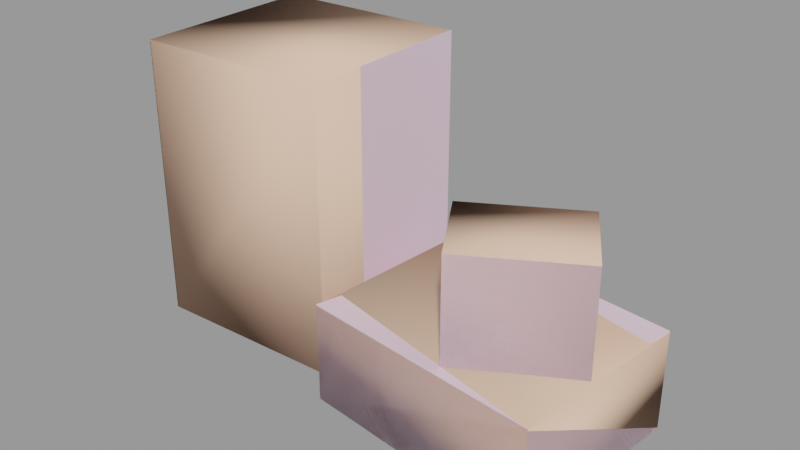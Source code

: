 # Source: box_cluster02.blend  (saved by Blender 2.92.15; exported with 4.5.12 LTS)
import bpy
from mathutils import Matrix  # noqa: F401  (used for matrix-valued properties, if any)

bpy.ops.wm.read_factory_settings(use_empty=True)
scene = bpy.context.scene
scene.name = 'box_cluster02.qc'

# ---- collections
col_box_cluster02 = bpy.data.collections.new('box_cluster02'); scene.collection.children.link(col_box_cluster02)

# ---- materials (node trees are filled in below, after node groups)
mat_shelf_props01 = bpy.data.materials.new('shelf_props01')
mat_shelf_props01.use_transparent_shadow = False
mat_shelf_props01.diffuse_color = (0.8993, 0.6623, 0.7955, 1.0)
mat_phy = bpy.data.materials.new('  phy')
mat_phy.use_transparent_shadow = False
mat_phy.diffuse_color = (0.9393, 0.6014, 0.4314, 1.0)

# ---- material node trees

# ---- meshes
me_box_cluster02_reference = bpy.data.meshes.new('box_cluster02_reference')
me_box_cluster02_reference.from_pydata([(20.96, 3.564, 19.91), (10.72, -2.402, 20.06), (20.96, 3.564, 20.06), (10.72, -2.402, 19.91), (26.26, -3.066, 9.26), (1.6, -9.451, 9.797), (25.44, -12.35, 9.797), (2.421, -0.1629, 9.26), (27.09, 6.222, 9.797), (3.243, 9.125, 9.797), (3.357, -0.2769, 9.376), (3.243, 9.125, 9.941), (3.357, -0.2769, 9.52), (1.6, -9.451, 9.941), (27.09, 6.222, 4e-06), (1.6, -9.451, -4e-06), (3.243, 9.125, 4e-06), (25.44, -12.35, -4e-06), (27.09, 6.222, 9.941), (25.44, -12.35, 9.941), (-21.21, 12.0, 28.28), (-20.69, -7.207, 28.51), (-21.21, 12.0, 28.51), (-20.69, -7.207, 28.28), (-0.7224, -6.415, 5e-06), (-21.21, 12.0, -5e-06), (-1.242, 12.8, 6e-06), (-20.69, -7.207, -6e-06), (-1.242, 12.8, 28.28), (-0.7224, -6.415, 28.51), (-0.7224, -6.415, 28.28), (-1.242, 12.8, 28.51), (15.57, -10.1, 9.833), (20.96, 3.564, 9.833), (25.8, -4.129, 9.833), (10.72, -2.402, 9.833), (25.8, -4.129, 19.91), (15.57, -10.1, 20.06), (15.57, -10.1, 19.91), (25.8, -4.129, 20.06), (23.38, -0.2828, 19.36), (13.15, -6.249, 19.36), (25.44, -2.966, 9.376), (22.98, -0.5168, 19.48), (13.5, -6.043, 19.48), (-10.71, -6.811, 27.42), (13.5, -6.043, 19.63), (22.98, -0.5168, 19.63), (-11.23, 12.4, 27.42), (-10.72, -6.149, 27.61), (-10.72, -6.149, 27.84), (-11.2, 11.65, 27.61), (-11.2, 11.65, 27.84), (25.44, -2.966, 9.52)], [], [(0, 1, 2), (0, 3, 1), (4, 5, 6), (4, 7, 5), (8, 7, 4), (8, 9, 7), (10, 11, 9), (10, 12, 11), (10, 13, 12), (10, 5, 13), (14, 15, 16), (14, 17, 15), (9, 18, 8), (9, 11, 18), (17, 5, 15), (17, 6, 5), (9, 14, 16), (9, 8, 14), (5, 19, 13), (5, 6, 19), (20, 21, 22), (20, 23, 21), (24, 25, 26), (24, 27, 25), (28, 29, 30), (28, 31, 29), (27, 20, 25), (27, 23, 20), (28, 24, 26), (28, 30, 24), (32, 33, 34), (32, 35, 33), (36, 37, 38), (36, 39, 37), (35, 0, 33), (35, 3, 0), (36, 32, 34), (36, 38, 32), (16, 7, 9), (16, 5, 7), (16, 15, 5), (14, 6, 17), (14, 4, 6), (14, 8, 4), (34, 40, 36), (34, 0, 40), (34, 33, 0), (32, 3, 35), (32, 41, 3), (32, 38, 41), (10, 9, 8), (10, 8, 42), (6, 10, 42), (6, 5, 10), (43, 36, 38), (43, 38, 44), (3, 43, 44), (3, 0, 43), (45, 24, 30), (45, 27, 24), (45, 23, 27), (44, 1, 3), (44, 46, 1), (38, 46, 44), (38, 37, 46), (41, 0, 3), (41, 40, 0), (38, 40, 41), (38, 36, 40), (47, 37, 39), (47, 46, 37), (47, 1, 46), (47, 2, 1), (25, 28, 26), (25, 48, 28), (25, 20, 48), (49, 21, 23), (49, 50, 21), (30, 50, 49), (30, 29, 50), (23, 20, 51), (23, 51, 49), (51, 30, 49), (51, 28, 30), (43, 39, 36), (43, 47, 39), (43, 2, 47), (43, 0, 2), (52, 29, 31), (52, 50, 29), (52, 21, 50), (52, 22, 21), (12, 18, 11), (12, 53, 18), (12, 19, 53), (12, 13, 19), (45, 20, 23), (45, 48, 20), (30, 48, 45), (30, 28, 48), (42, 19, 6), (42, 53, 19), (8, 53, 42), (8, 18, 53), (51, 31, 28), (51, 52, 31), (51, 22, 52), (51, 20, 22)])
me_box_cluster02_reference.polygons.foreach_set('use_smooth', [True] * 108)
_k = set([(0, 2), (0, 3), (0, 33), (0, 40), (0, 43), (1, 2), (1, 3), (1, 46), (2, 47), (3, 35), (3, 41), (3, 44), (4, 6), (4, 8), (5, 6), (5, 7), (5, 10), (5, 13), (5, 15), (6, 17), (6, 19), (6, 42), (7, 9), (8, 9), (8, 14), (8, 18), (8, 42), (9, 10), (9, 11), (9, 16), (11, 12), (11, 18), (12, 13), (13, 19), (14, 16), (14, 17), (15, 16), (15, 17), (18, 53), (19, 53), (20, 22), (20, 23), (20, 25), (20, 48), (20, 51), (21, 22), (21, 23), (21, 50), (22, 52), (23, 27), (23, 45), (23, 49), (24, 26), (24, 27), (24, 30), (25, 26), (25, 27), (26, 28), (28, 30), (28, 31), (28, 48), (28, 51), (29, 30), (29, 31), (29, 50), (30, 45), (30, 49), (31, 52), (32, 34), (32, 35), (32, 38), (33, 34), (33, 35), (34, 36), (36, 38), (36, 39), (36, 40), (36, 43), (37, 38), (37, 39), (37, 46), (38, 41), (38, 44), (39, 47)])
me_box_cluster02_reference.attributes.new('sharp_edge', 'BOOLEAN', 'EDGE').data.foreach_set('value', [ (min(e.vertices), max(e.vertices)) in _k for e in me_box_cluster02_reference.edges])
_uv = me_box_cluster02_reference.uv_layers.new(name='UVMap')
_uv.uv.foreach_set('vector', [0.3973, 0.437, 0.3956, 0.5057, 0.3971, 0.4374, 0.3973, 0.437, 0.3958, 0.5061, 0.3956, 0.5057, 0.3556, 0.2844, 0.3979, 0.2153, 0.3986, 0.2835, 0.3556, 0.2844, 0.3549, 0.2157, 0.3979, 0.2153, 0.3131, 0.2847, 0.3549, 0.2157, 0.3556, 0.2844, 0.3131, 0.2847, 0.3119, 0.2162, 0.3549, 0.2157, 0.3541, 0.4357, 0.3112, 0.4357, 0.3112, 0.4355, 0.3541, 0.4357, 0.3541, 0.4365, 0.3112, 0.4357, 0.3541, 0.4357, 0.3971, 0.4374, 0.3541, 0.4365, 0.3541, 0.4357, 0.3973, 0.437, 0.3971, 0.4374, 0.3129, 0.3261, 0.3977, 0.3957, 0.3119, 0.3944, 0.3129, 0.3261, 0.3979, 0.3247, 0.3977, 0.3957, 0.2707, 0.3937, 0.2712, 0.3255, 0.2718, 0.3255, 0.2707, 0.3937, 0.2701, 0.3937, 0.2712, 0.3255, 0.3988, 0.3275, 0.4388, 0.3964, 0.3977, 0.3957, 0.3988, 0.3275, 0.4399, 0.3281, 0.4388, 0.3964, 0.4389, 0.3956, 0.3984, 0.3277, 0.3981, 0.3955, 0.4389, 0.3956, 0.4392, 0.3279, 0.3984, 0.3277, 0.3973, 0.437, 0.3956, 0.5057, 0.3971, 0.4374, 0.3973, 0.437, 0.3958, 0.5061, 0.3956, 0.5057, 0.3973, 0.437, 0.3956, 0.5057, 0.3971, 0.4374, 0.3973, 0.437, 0.3958, 0.5061, 0.3956, 0.5057, 0.3129, 0.3261, 0.3977, 0.3957, 0.3119, 0.3944, 0.3129, 0.3261, 0.3979, 0.3247, 0.3977, 0.3957, 0.2707, 0.3937, 0.2712, 0.3255, 0.2718, 0.3255, 0.2707, 0.3937, 0.2701, 0.3937, 0.2712, 0.3255, 0.3988, 0.3275, 0.4388, 0.3964, 0.3977, 0.3957, 0.3988, 0.3275, 0.4399, 0.3281, 0.4388, 0.3964, 0.4389, 0.3956, 0.3984, 0.3277, 0.3981, 0.3955, 0.4389, 0.3956, 0.4392, 0.3279, 0.3984, 0.3277, 0.3129, 0.3261, 0.3977, 0.3957, 0.3119, 0.3944, 0.3129, 0.3261, 0.3979, 0.3247, 0.3977, 0.3957, 0.2707, 0.3937, 0.2712, 0.3255, 0.2718, 0.3255, 0.2707, 0.3937, 0.2701, 0.3937, 0.2712, 0.3255, 0.3988, 0.3275, 0.4388, 0.3964, 0.3977, 0.3957, 0.3988, 0.3275, 0.4399, 0.3281, 0.4388, 0.3964, 0.4389, 0.3956, 0.3984, 0.3277, 0.3981, 0.3955, 0.4389, 0.3956, 0.4392, 0.3279, 0.3984, 0.3277, 0.3119, 0.3944, 0.3542, 0.4352, 0.3112, 0.4355, 0.3119, 0.3944, 0.3973, 0.437, 0.3542, 0.4352, 0.3119, 0.3944, 0.3977, 0.3957, 0.3973, 0.437, 0.3129, 0.3261, 0.3986, 0.2835, 0.3979, 0.3247, 0.3129, 0.3261, 0.3556, 0.2844, 0.3986, 0.2835, 0.3129, 0.3261, 0.3131, 0.2847, 0.3556, 0.2844, 0.3119, 0.3944, 0.3542, 0.4352, 0.3112, 0.4355, 0.3119, 0.3944, 0.3973, 0.437, 0.3542, 0.4352, 0.3119, 0.3944, 0.3977, 0.3957, 0.3973, 0.437, 0.3129, 0.3261, 0.3986, 0.2835, 0.3979, 0.3247, 0.3129, 0.3261, 0.3556, 0.2844, 0.3986, 0.2835, 0.3129, 0.3261, 0.3131, 0.2847, 0.3556, 0.2844, 0.3517, 0.5714, 0.3087, 0.5737, 0.3094, 0.5054, 0.3517, 0.5714, 0.3094, 0.5054, 0.3524, 0.5064, 0.3958, 0.5061, 0.3517, 0.5714, 0.3524, 0.5064, 0.3958, 0.5061, 0.3946, 0.5746, 0.3517, 0.5714, 0.3517, 0.5714, 0.3087, 0.5737, 0.3094, 0.5054, 0.3517, 0.5714, 0.3094, 0.5054, 0.3524, 0.5064, 0.3958, 0.5061, 0.3517, 0.5714, 0.3524, 0.5064, 0.3958, 0.5061, 0.3946, 0.5746, 0.3517, 0.5714, 0.3556, 0.2844, 0.3129, 0.3261, 0.3131, 0.2847, 0.3556, 0.2844, 0.3979, 0.3247, 0.3129, 0.3261, 0.3556, 0.2844, 0.3986, 0.2835, 0.3979, 0.3247, 0.3524, 0.5064, 0.3956, 0.5057, 0.3958, 0.5061, 0.3524, 0.5064, 0.3525, 0.5045, 0.3956, 0.5057, 0.3095, 0.5049, 0.3525, 0.5045, 0.3524, 0.5064, 0.3095, 0.5049, 0.3095, 0.5043, 0.3525, 0.5045, 0.3556, 0.2844, 0.3979, 0.2153, 0.3986, 0.2835, 0.3556, 0.2844, 0.3549, 0.2157, 0.3979, 0.2153, 0.3131, 0.2847, 0.3549, 0.2157, 0.3556, 0.2844, 0.3131, 0.2847, 0.3119, 0.2162, 0.3549, 0.2157, 0.354, 0.4397, 0.313, 0.5009, 0.3146, 0.4385, 0.354, 0.4397, 0.3525, 0.5018, 0.313, 0.5009, 0.354, 0.4397, 0.3922, 0.5029, 0.3525, 0.5018, 0.354, 0.4397, 0.3935, 0.4401, 0.3922, 0.5029, 0.3977, 0.3957, 0.3112, 0.4355, 0.3119, 0.3944, 0.3977, 0.3957, 0.3542, 0.4352, 0.3112, 0.4355, 0.3977, 0.3957, 0.3973, 0.437, 0.3542, 0.4352, 0.3524, 0.5064, 0.3956, 0.5057, 0.3958, 0.5061, 0.3524, 0.5064, 0.3525, 0.5045, 0.3956, 0.5057, 0.3095, 0.5049, 0.3525, 0.5045, 0.3524, 0.5064, 0.3095, 0.5049, 0.3095, 0.5043, 0.3525, 0.5045, 0.3958, 0.5061, 0.3946, 0.5746, 0.3517, 0.5714, 0.3958, 0.5061, 0.3517, 0.5714, 0.3524, 0.5064, 0.3517, 0.5714, 0.3094, 0.5054, 0.3524, 0.5064, 0.3517, 0.5714, 0.3087, 0.5737, 0.3094, 0.5054, 0.3541, 0.4357, 0.3112, 0.4357, 0.3112, 0.4355, 0.3541, 0.4357, 0.3541, 0.4365, 0.3112, 0.4357, 0.3541, 0.4357, 0.3971, 0.4374, 0.3541, 0.4365, 0.3541, 0.4357, 0.3973, 0.437, 0.3971, 0.4374, 0.354, 0.4397, 0.313, 0.5009, 0.3146, 0.4385, 0.354, 0.4397, 0.3525, 0.5018, 0.313, 0.5009, 0.354, 0.4397, 0.3922, 0.5029, 0.3525, 0.5018, 0.354, 0.4397, 0.3935, 0.4401, 0.3922, 0.5029, 0.354, 0.4397, 0.313, 0.5009, 0.3146, 0.4385, 0.354, 0.4397, 0.3525, 0.5018, 0.313, 0.5009, 0.354, 0.4397, 0.3922, 0.5029, 0.3525, 0.5018, 0.354, 0.4397, 0.3935, 0.4401, 0.3922, 0.5029, 0.3556, 0.2844, 0.3979, 0.2153, 0.3986, 0.2835, 0.3556, 0.2844, 0.3549, 0.2157, 0.3979, 0.2153, 0.3131, 0.2847, 0.3549, 0.2157, 0.3556, 0.2844, 0.3131, 0.2847, 0.3119, 0.2162, 0.3549, 0.2157, 0.3524, 0.5064, 0.3956, 0.5057, 0.3958, 0.5061, 0.3524, 0.5064, 0.3525, 0.5045, 0.3956, 0.5057, 0.3095, 0.5049, 0.3525, 0.5045, 0.3524, 0.5064, 0.3095, 0.5049, 0.3095, 0.5043, 0.3525, 0.5045, 0.3541, 0.4357, 0.3112, 0.4357, 0.3112, 0.4355, 0.3541, 0.4357, 0.3541, 0.4365, 0.3112, 0.4357, 0.3541, 0.4357, 0.3971, 0.4374, 0.3541, 0.4365, 0.3541, 0.4357, 0.3973, 0.437, 0.3971, 0.4374])
me_box_cluster02_reference.materials.append(mat_shelf_props01)
me_box_cluster02_reference.use_remesh_fix_poles = True
me_box_cluster02_reference.use_remesh_preserve_attributes = False
me_box_cluster02_reference.use_mirror_vertex_groups = False
me_box_cluster02_reference.update()
me_box_cluster02_reference.normals_split_custom_set([tuple(v) for v in zip(*[iter([-0.5037, 0.8639, 0.0, -0.5037, 0.8639, 0.0, -0.5037, 0.8639, 0.0, -0.5037, 0.8639, 0.0, -0.5037, 0.8639, 0.0, -0.5037, 0.8639, 0.0, 3.659e-06, 3.048e-05, 1.0, 0.00695, 0.05707, 0.9983, 0.00695, 0.05707, 0.9983, 3.659e-06, 3.048e-05, 1.0, -3.825e-06, -3.113e-05, 1.0, 0.00695, 0.05707, 0.9983, -0.00695, -0.05707, 0.9983, -3.825e-06, -3.113e-05, 1.0, 3.659e-06, 3.048e-05, 1.0, -0.00695, -0.05707, 0.9983, -0.00695, -0.05707, 0.9983, -3.825e-06, -3.113e-05, 1.0, -0.9961, 0.08844, 6.629e-07, -0.9999, -0.01211, -8.812e-10, -0.9999, -0.01211, 0.0, -0.9961, 0.08844, 6.629e-07, -0.9961, 0.08846, 6.698e-07, -0.9999, -0.01211, -8.812e-10, -0.9961, 0.08844, 6.629e-07, -0.9821, 0.1881, 1.429e-08, -0.9961, 0.08846, 6.698e-07, -0.9961, 0.08844, 6.629e-07, -0.9821, 0.1881, 0.0, -0.9821, 0.1881, 1.429e-08, 5.188e-08, 4.261e-07, -1.0, 5.188e-08, 4.261e-07, -1.0, 5.188e-08, 4.261e-07, -1.0, 5.188e-08, 4.261e-07, -1.0, 5.188e-08, 4.261e-07, -1.0, 5.188e-08, 4.261e-07, -1.0, 0.1209, 0.9927, 0.0, 0.1209, 0.9927, 0.0, 0.1209, 0.9927, 0.0, 0.1209, 0.9927, 0.0, 0.1209, 0.9927, 0.0, 0.1209, 0.9927, 0.0, -0.1209, -0.9927, -3.044e-07, -0.1209, -0.9927, -3.971e-07, -0.1209, -0.9927, -4.421e-07, -0.1209, -0.9927, -3.044e-07, -0.1209, -0.9927, -2.594e-07, -0.1209, -0.9927, -3.971e-07, 0.1209, 0.9927, 3.571e-07, 0.1209, 0.9927, 2.913e-07, 0.1209, 0.9927, 3.891e-07, 0.1209, 0.9927, 3.571e-07, 0.1209, 0.9927, 2.594e-07, 0.1209, 0.9927, 2.913e-07, -0.1209, -0.9927, 0.0, -0.1209, -0.9927, 0.0, -0.1209, -0.9927, 0.0, -0.1209, -0.9927, 0.0, -0.1209, -0.9927, 0.0, -0.1209, -0.9927, 0.0, -0.9996, -0.02706, 0.0, -0.9996, -0.02706, 0.0, -0.9996, -0.02706, 0.0, -0.9996, -0.02706, 0.0, -0.9996, -0.02706, 0.0, -0.9996, -0.02706, 0.0, 5.483e-07, 6.689e-08, -1.0, 5.483e-07, 6.689e-08, -1.0, 5.483e-07, 6.689e-08, -1.0, 5.483e-07, 6.689e-08, -1.0, 5.483e-07, 6.689e-08, -1.0, 5.483e-07, 6.689e-08, -1.0, 0.9996, 0.02706, 0.0, 0.9996, 0.02706, 0.0, 0.9996, 0.02706, 0.0, 0.9996, 0.02706, 0.0, 0.9996, 0.02706, 0.0, 0.9996, 0.02706, 0.0, -0.9996, -0.02706, -1.364e-07, -0.9996, -0.02706, -1.361e-07, -0.9996, -0.02706, -1.369e-07, -0.9996, -0.02706, -1.364e-07, -0.9996, -0.02706, -1.356e-07, -0.9996, -0.02706, -1.361e-07, 0.9996, 0.02706, 1.071e-07, 0.9996, 0.02706, 1.067e-07, 0.9996, 0.02706, 1.062e-07, 0.9996, 0.02706, 1.071e-07, 0.9996, 0.02706, 1.076e-07, 0.9996, 0.02706, 1.067e-07, 4.015e-07, -6.697e-07, -1.0, 4.493e-07, -6.858e-07, -1.0, 5.672e-07, -7.255e-07, -1.0, 4.015e-07, -6.697e-07, -1.0, 2.836e-07, -6.3e-07, -1.0, 4.493e-07, -6.858e-07, -1.0, 0.5037, -0.8639, 0.0, 0.5037, -0.8639, 0.0, 0.5037, -0.8639, 0.0, 0.5037, -0.8639, 0.0, 0.5037, -0.8639, 0.0, 0.5037, -0.8639, 0.0, -0.5037, 0.8639, 0.0, -0.5037, 0.8639, 0.0, -0.5037, 0.8639, 0.0, -0.5037, 0.8639, 0.0, -0.5037, 0.8639, 0.0, -0.5037, 0.8639, 0.0, 0.5037, -0.8639, 7.046e-08, 0.5037, -0.8639, 5.737e-08, 0.5037, -0.8639, 1.278e-07, 0.5037, -0.8639, 7.046e-08, 0.5037, -0.8639, 0.0, 0.5037, -0.8639, 5.737e-08, -0.9961, 0.08812, -5.236e-08, -0.9961, 0.08812, 1.462e-08, -0.9961, 0.08812, -7.83e-08, -0.9961, 0.08812, -5.236e-08, -0.9961, 0.08812, -3.798e-08, -0.9961, 0.08812, 1.462e-08, -0.9961, 0.08812, -5.236e-08, -0.9961, 0.08812, -7.126e-08, -0.9961, 0.08812, -3.798e-08, 0.9961, -0.08812, -2.782e-08, 0.9961, -0.08812, -2.865e-08, 0.9961, -0.08812, -2.61e-08, 0.9961, -0.08812, -2.782e-08, 0.9961, -0.08812, -3.283e-08, 0.9961, -0.08812, -2.865e-08, 0.9961, -0.08812, -2.782e-08, 0.9961, -0.08812, -2.61e-08, 0.9961, -0.08812, -3.283e-08, 0.8464, 0.5326, -5.356e-09, 0.8464, 0.5326, 6.812e-09, 0.8464, 0.5326, -4.165e-08, 0.8464, 0.5326, -5.356e-09, 0.8464, 0.5326, 1.732e-08, 0.8464, 0.5326, 6.812e-09, 0.8464, 0.5326, -5.356e-09, 0.8464, 0.5326, 0.0, 0.8464, 0.5326, 1.732e-08, -0.8464, -0.5326, -8.595e-09, -0.8464, -0.5326, -2.31e-08, -0.8464, -0.5326, 0.0, -0.8464, -0.5326, -8.595e-09, -0.8464, -0.5326, -2.954e-08, -0.8464, -0.5326, -2.31e-08, -0.8464, -0.5326, -8.595e-09, -0.8464, -0.5326, 0.0, -0.8464, -0.5326, -2.954e-08, -1.13e-05, -9.285e-05, -1.0, 0.00545, 0.04476, -0.999, 0.00545, 0.04476, -0.999, -1.13e-05, -9.285e-05, -1.0, 0.00545, 0.04476, -0.999, -7e-06, -5.704e-05, -1.0, -0.00545, -0.04476, -0.999, -1.13e-05, -9.285e-05, -1.0, -7e-06, -5.704e-05, -1.0, -0.00545, -0.04476, -0.999, -0.00545, -0.04476, -0.999, -1.13e-05, -9.285e-05, -1.0, 8.228e-06, -1.511e-05, -1.0, 0.04777, -0.08193, -0.9955, 0.04777, -0.08193, -0.9955, 8.228e-06, -1.511e-05, -1.0, 0.04777, -0.08193, -0.9955, 1.432e-05, -2.529e-05, -1.0, -0.04776, 0.08192, -0.9955, 8.228e-06, -1.511e-05, -1.0, 1.432e-05, -2.529e-05, -1.0, -0.04776, 0.08192, -0.9955, -0.04776, 0.08192, -0.9955, 8.228e-06, -1.511e-05, -1.0, 0.03966, -0.9992, -6.403e-08, 0.03966, -0.9992, -9.27e-08, 0.03966, -0.9992, -2.732e-08, 0.03966, -0.9992, -6.403e-08, 0.03966, -0.9992, -1.034e-07, 0.03966, -0.9992, -9.27e-08, 0.03966, -0.9992, -6.403e-08, 0.03966, -0.9992, -7.542e-08, 0.03966, -0.9992, -1.034e-07, -0.8465, -0.5324, 0.0, -0.7956, -0.6059, 0.0, -0.7956, -0.6059, 0.0, -0.8465, -0.5324, 0.0, -0.8465, -0.5323, 0.0, -0.7956, -0.6059, 0.0, -0.8907, -0.4546, 0.0, -0.8465, -0.5323, 0.0, -0.8465, -0.5324, 0.0, -0.8907, -0.4546, 0.0, -0.8907, -0.4546, 0.0, -0.8465, -0.5323, 0.0, -8.876e-06, 1.455e-05, 1.0, 0.06077, -0.1042, 0.9927, 0.06077, -0.1042, 0.9927, -8.876e-06, 1.455e-05, 1.0, 9.021e-06, -1.251e-05, 1.0, 0.06077, -0.1042, 0.9927, -0.06077, 0.1042, 0.9927, 9.021e-06, -1.251e-05, 1.0, -8.876e-06, 1.455e-05, 1.0, -0.06077, 0.1042, 0.9927, -0.06077, 0.1042, 0.9927, 9.021e-06, -1.251e-05, 1.0, 1.306e-06, -1.348e-06, 1.0, -0.04777, 0.08193, 0.9955, -0.04777, 0.08193, 0.9955, 1.306e-06, -1.348e-06, 1.0, 1.506e-05, -2.475e-05, 1.0, -0.04777, 0.08193, 0.9955, 1.306e-06, -1.348e-06, 1.0, 0.04776, -0.08192, 0.9955, 1.506e-05, -2.475e-05, 1.0, 1.306e-06, -1.348e-06, 1.0, 0.04776, -0.08192, 0.9955, 0.04776, -0.08192, 0.9955, -0.03966, 0.9992, 8.306e-08, -0.03966, 0.9992, 6.725e-08, -0.03966, 0.9992, 8.105e-08, -0.03966, 0.9992, 8.306e-08, -0.03966, 0.9992, 7.743e-08, -0.03966, 0.9992, 6.725e-08, -0.03966, 0.9992, 8.306e-08, -0.03966, 0.9992, 1.08e-07, -0.03966, 0.9992, 7.743e-08, 0.0396, -0.9992, 0.0, 0.1056, -0.9944, 0.0, 0.1056, -0.9944, 0.0, 0.0396, -0.9992, 0.0, 0.0396, -0.9992, 0.0, 0.1056, -0.9944, 0.0, -0.02653, -0.9996, 0.0, 0.0396, -0.9992, 0.0, 0.0396, -0.9992, 0.0, -0.02653, -0.9996, 0.0, -0.02653, -0.9996, 0.0, 0.0396, -0.9992, 0.0, -0.06712, -0.001817, -0.9977, -0.06712, -0.001817, -0.9977, -7.79e-05, -2.189e-06, -1.0, -0.06712, -0.001817, -0.9977, -7.79e-05, -2.189e-06, -1.0, -2.117e-05, -5.822e-07, -1.0, -7.79e-05, -2.189e-06, -1.0, 0.06712, 0.001817, -0.9977, -2.117e-05, -5.822e-07, -1.0, -7.79e-05, -2.189e-06, -1.0, 0.06712, 0.001817, -0.9977, 0.06712, 0.001817, -0.9977, 0.8465, 0.5323, 0.0, 0.7881, 0.6156, 0.0, 0.7881, 0.6156, 0.0, 0.8465, 0.5323, 0.0, 0.8466, 0.5323, 0.0, 0.7881, 0.6156, 0.0, 0.8465, 0.5323, 0.0, 0.8963, 0.4434, 0.0, 0.8466, 0.5323, 0.0, 0.8465, 0.5323, 0.0, 0.8963, 0.4434, 0.0, 0.8963, 0.4434, 0.0, 9.581e-05, 2.593e-06, 1.0, -0.06712, -0.001817, 0.9977, -0.06712, -0.001817, 0.9977, 9.581e-05, 2.593e-06, 1.0, 4.843e-05, 1.342e-06, 1.0, -0.06712, -0.001817, 0.9977, 9.581e-05, 2.593e-06, 1.0, 0.06712, 0.001817, 0.9977, 4.843e-05, 1.342e-06, 1.0, 9.581e-05, 2.593e-06, 1.0, 0.06712, 0.001817, 0.9977, 0.06712, 0.001817, 0.9977, -3.738e-06, -3.084e-05, 1.0, -0.00545, -0.04476, 0.999, -0.00545, -0.04476, 0.999, -3.738e-06, -3.084e-05, 1.0, 4.941e-06, 4.108e-05, 1.0, -0.00545, -0.04476, 0.999, -3.738e-06, -3.084e-05, 1.0, 0.00545, 0.04476, 0.999, 4.941e-06, 4.108e-05, 1.0, -3.738e-06, -3.084e-05, 1.0, 0.00545, 0.04476, 0.999, 0.00545, 0.04476, 0.999, -1.086e-05, -3.263e-07, 1.0, 0.08551, 0.002315, 0.9963, 0.08551, 0.002315, 0.9963, -1.086e-05, -3.263e-07, 1.0, 9.863e-06, 2.916e-07, 1.0, 0.08551, 0.002315, 0.9963, -0.08551, -0.002315, 0.9963, 9.863e-06, 2.916e-07, 1.0, -1.086e-05, -3.263e-07, 1.0, -0.08551, -0.002315, 0.9963, -0.08551, -0.002315, 0.9963, 9.863e-06, 2.916e-07, 1.0, 0.9961, -0.08837, 0.0, 1.0, -6.008e-05, 0.0, 1.0, -6.008e-05, 0.0, 0.9961, -0.08837, 0.0, 0.9961, -0.08838, 0.0, 1.0, -6.008e-05, 0.0, 0.9844, -0.176, 0.0, 0.9961, -0.08838, 0.0, 0.9961, -0.08837, 0.0, 0.9844, -0.176, 0.0, 0.9844, -0.176, 0.0, 0.9961, -0.08838, 0.0, -0.03959, 0.9992, 0.0, -0.1147, 0.9934, 0.0, -0.1147, 0.9934, 0.0, -0.03959, 0.9992, 0.0, -0.03958, 0.9992, 0.0, -0.1147, 0.9934, 0.0, -0.03959, 0.9992, 0.0, 0.03572, 0.9994, 0.0, -0.03958, 0.9992, 0.0, -0.03959, 0.9992, 0.0, 0.03572, 0.9994, 0.0, 0.03572, 0.9994, 0.0])] * 3)])
me_box_cluster02_physics = bpy.data.meshes.new('box_cluster02_physics')
me_box_cluster02_physics.from_pydata([(-0.6943, -6.415, 28.51), (-1.305, 12.8, 0.0), (-1.305, 12.8, 28.51), (-0.6943, -6.415, 0.0), (-21.21, 12.0, 28.51), (-21.21, 12.0, 0.0), (-20.69, -7.207, 0.0), (-20.69, -7.207, 28.51), (25.44, -12.35, 9.941), (25.44, -12.35, 0.0), (27.09, 6.222, 9.797), (27.09, 6.222, 0.0), (3.243, 9.125, 0.0), (1.6, -9.451, 0.0), (3.243, 9.125, 9.941), (1.6, -9.451, 9.797), (20.96, 3.564, 9.855), (25.8, -4.129, 9.855), (15.57, -10.1, 9.855), (10.72, -2.402, 9.855), (20.96, 3.564, 20.06), (10.72, -2.402, 20.06), (15.57, -10.1, 20.06), (25.8, -4.129, 20.06)], [], [(0, 1, 2), (0, 3, 1), (4, 0, 2), (4, 2, 1), (5, 1, 3), (5, 3, 6), (4, 5, 6), (5, 4, 1), (4, 7, 0), (7, 4, 6), (0, 6, 3), (7, 6, 0), (8, 9, 10), (9, 11, 10), (12, 11, 13), (13, 11, 9), (10, 11, 14), (14, 11, 12), (9, 8, 13), (13, 15, 14), (13, 8, 15), (15, 8, 14), (13, 14, 12), (14, 8, 10), (16, 17, 18), (16, 18, 19), (16, 19, 20), (16, 20, 17), (19, 18, 21), (21, 18, 22), (20, 22, 23), (20, 21, 22), (19, 21, 20), (23, 22, 17), (17, 22, 18), (17, 20, 23)])
me_box_cluster02_physics.polygons.foreach_set('use_smooth', [True] * 36)
_uv = me_box_cluster02_physics.uv_layers.new(name='UVMap')
_uv.uv.foreach_set('vector', [0.0, 0.0, 0.0, 0.0, 0.0, 0.0, 0.0, 0.0, 0.0, 0.0, 0.0, 0.0, 0.0, 0.0, 0.0, 0.0, 0.0, 0.0, 0.0, 0.0, 0.0, 0.0, 0.0, 0.0, 0.0, 0.0, 0.0, 0.0, 0.0, 0.0, 0.0, 0.0, 0.0, 0.0, 0.0, 0.0, 0.0, 0.0, 0.0, 0.0, 0.0, 0.0, 0.0, 0.0, 0.0, 0.0, 0.0, 0.0, 0.0, 0.0, 0.0, 0.0, 0.0, 0.0, 0.0, 0.0, 0.0, 0.0, 0.0, 0.0, 0.0, 0.0, 0.0, 0.0, 0.0, 0.0, 0.0, 0.0, 0.0, 0.0, 0.0, 0.0, 0.0, 0.0, 0.0, 0.0, 0.0, 0.0, 0.0, 0.0, 0.0, 0.0, 0.0, 0.0, 0.0, 0.0, 0.0, 0.0, 0.0, 0.0, 0.0, 0.0, 0.0, 0.0, 0.0, 0.0, 0.0, 0.0, 0.0, 0.0, 0.0, 0.0, 0.0, 0.0, 0.0, 0.0, 0.0, 0.0, 0.0, 0.0, 0.0, 0.0, 0.0, 0.0, 0.0, 0.0, 0.0, 0.0, 0.0, 0.0, 0.0, 0.0, 0.0, 0.0, 0.0, 0.0, 0.0, 0.0, 0.0, 0.0, 0.0, 0.0, 0.0, 0.0, 0.0, 0.0, 0.0, 0.0, 0.0, 0.0, 0.0, 0.0, 0.0, 0.0, 0.0, 0.0, 0.0, 0.0, 0.0, 0.0, 0.0, 0.0, 0.0, 0.0, 0.0, 0.0, 0.0, 0.0, 0.0, 0.0, 0.0, 0.0, 0.0, 0.0, 0.0, 0.0, 0.0, 0.0, 0.0, 0.0, 0.0, 0.0, 0.0, 0.0, 0.0, 0.0, 0.0, 0.0, 0.0, 0.0, 0.0, 0.0, 0.0, 0.0, 0.0, 0.0, 0.0, 0.0, 0.0, 0.0, 0.0, 0.0, 0.0, 0.0, 0.0, 0.0, 0.0, 0.0, 0.0, 0.0, 0.0, 0.0, 0.0, 0.0, 0.0, 0.0, 0.0, 0.0, 0.0, 0.0, 0.0, 0.0, 0.0, 0.0, 0.0, 0.0])
me_box_cluster02_physics.materials.append(mat_phy)
me_box_cluster02_physics.use_remesh_fix_poles = True
me_box_cluster02_physics.use_remesh_preserve_attributes = False
me_box_cluster02_physics.use_mirror_vertex_groups = False
me_box_cluster02_physics.update()
me_box_cluster02_physics.normals_split_custom_set([tuple(v) for v in zip(*[iter([0.6265, -0.4351, 0.6467, -0.723, 0.2367, 0.649, -0.6689, -0.4379, 0.6007, 0.6265, -0.4351, 0.6467, 0.5004, 0.6949, 0.5164, -0.723, 0.2367, 0.649, -0.6266, -0.435, -0.6466, 0.6265, -0.4351, 0.6467, -0.6689, -0.4379, 0.6007, -0.6266, -0.435, -0.6466, -0.6689, -0.4379, 0.6007, -0.723, 0.2367, 0.649, -0.5004, 0.6949, -0.5165, -0.723, 0.2367, 0.649, 0.5004, 0.6949, 0.5164, -0.5004, 0.6949, -0.5165, 0.5004, 0.6949, 0.5164, 0.7227, 0.2376, -0.649, -0.6266, -0.435, -0.6466, -0.5004, 0.6949, -0.5165, 0.7227, 0.2376, -0.649, -0.5004, 0.6949, -0.5165, -0.6266, -0.435, -0.6466, -0.723, 0.2367, 0.649, -0.6266, -0.435, -0.6466, 0.6684, -0.4395, -0.6001, 0.6265, -0.4351, 0.6467, 0.6684, -0.4395, -0.6001, -0.6266, -0.435, -0.6466, 0.7227, 0.2376, -0.649, 0.6265, -0.4351, 0.6467, 0.7227, 0.2376, -0.649, 0.5004, 0.6949, 0.5164, 0.6684, -0.4395, -0.6001, 0.7227, 0.2376, -0.649, 0.6265, -0.4351, 0.6467, 0.4741, -0.8717, 0.124, 0.4331, 0.7196, 0.5428, -0.3228, -0.7072, 0.629, 0.4331, 0.7196, 0.5428, -0.4403, 0.8674, 0.2318, -0.3228, -0.7072, 0.629, -0.4714, 0.8329, -0.2899, -0.4403, 0.8674, 0.2318, 0.4045, 0.8266, -0.3914, 0.4045, 0.8266, -0.3914, -0.4403, 0.8674, 0.2318, 0.4331, 0.7196, 0.5428, -0.3228, -0.7072, 0.629, -0.4403, 0.8674, 0.2318, -0.4691, -0.8347, -0.2885, -0.4691, -0.8347, -0.2885, -0.4403, 0.8674, 0.2318, -0.4714, 0.8329, -0.2899, 0.4331, 0.7196, 0.5428, 0.4741, -0.8717, 0.124, 0.4045, 0.8266, -0.3914, 0.4045, 0.8266, -0.3914, 0.4065, -0.8247, -0.3933, -0.4691, -0.8347, -0.2885, 0.4045, 0.8266, -0.3914, 0.4741, -0.8717, 0.124, 0.4065, -0.8247, -0.3933, 0.4065, -0.8247, -0.3933, 0.4741, -0.8717, 0.124, -0.4691, -0.8347, -0.2885, 0.4045, 0.8266, -0.3914, -0.4691, -0.8347, -0.2885, -0.4714, 0.8329, -0.2899, -0.4691, -0.8347, -0.2885, 0.4741, -0.8717, 0.124, -0.3228, -0.7072, 0.629, -0.5801, 0.8118, 0.06647, 0.3457, 0.338, 0.8754, 0.6531, 0.6914, -0.3089, -0.5801, 0.8118, 0.06647, 0.6531, 0.6914, -0.3089, -0.5741, 0.3875, -0.7213, -0.5801, 0.8118, 0.06647, -0.5741, 0.3875, -0.7213, -0.8159, -0.5706, 0.09353, -0.5801, 0.8118, 0.06647, -0.8159, -0.5706, 0.09353, 0.3457, 0.338, 0.8754, -0.5741, 0.3875, -0.7213, 0.6531, 0.6914, -0.3089, -0.02328, -0.4426, -0.8964, -0.02328, -0.4426, -0.8964, 0.6531, 0.6914, -0.3089, 0.7619, -0.635, 0.1277, -0.8159, -0.5706, 0.09353, 0.7619, -0.635, 0.1277, 0.298, -0.5832, 0.7557, -0.8159, -0.5706, 0.09353, -0.02328, -0.4426, -0.8964, 0.7619, -0.635, 0.1277, -0.5741, 0.3875, -0.7213, -0.02328, -0.4426, -0.8964, -0.8159, -0.5706, 0.09353, 0.298, -0.5832, 0.7557, 0.7619, -0.635, 0.1277, 0.3457, 0.338, 0.8754, 0.3457, 0.338, 0.8754, 0.7619, -0.635, 0.1277, 0.6531, 0.6914, -0.3089, 0.3457, 0.338, 0.8754, -0.8159, -0.5706, 0.09353, 0.298, -0.5832, 0.7557])] * 3)])
arm_box_cluster02_qc_skeleton = bpy.data.armatures.new('box_cluster02.qc_skeleton')  # bones are not reproduced

# ---- objects
ob_box_cluster02_qc_skeleton = bpy.data.objects.new('box_cluster02.qc_skeleton', arm_box_cluster02_qc_skeleton)
ob_box_cluster02_reference = bpy.data.objects.new('box_cluster02_reference', me_box_cluster02_reference)
ob_box_cluster02_physics = bpy.data.objects.new('box_cluster02_physics', me_box_cluster02_physics)

# ---- transforms, parenting, visibility, modifiers, constraints
ob_box_cluster02_qc_skeleton.location = (0.0, 0.0, 0.0)
ob_box_cluster02_qc_skeleton.show_in_front = True
ob_box_cluster02_qc_skeleton.lineart.crease_threshold = 0.0
ob_box_cluster02_reference.parent = ob_box_cluster02_qc_skeleton
ob_box_cluster02_reference.location = (0.0, 0.0, 0.0)
ob_box_cluster02_reference.lineart.crease_threshold = 0.0
_vg = ob_box_cluster02_reference.vertex_groups.new(name='static_prop')
_vg.add([0, 1, 2, 3, 4, 5, 6, 7, 8, 9, 10, 11, 12, 13, 14, 15, 16, 17, 18, 19, 20, 21, 22, 23, 24, 25, 26, 27, 28, 29, 30, 31, 32, 33, 34, 35, 36, 37, 38, 39, 40, 41, 42, 43, 44, 45, 46, 47, 48, 49, 50, 51, 52, 53], 1.0, 'REPLACE')
_m = ob_box_cluster02_reference.modifiers.new('Armature', 'ARMATURE')
_m.object = ob_box_cluster02_qc_skeleton
ob_box_cluster02_physics.parent = ob_box_cluster02_qc_skeleton
ob_box_cluster02_physics.location = (0.0, 0.0, 0.0)
ob_box_cluster02_physics.display_type = 'SOLID'
ob_box_cluster02_physics.show_wire = True
ob_box_cluster02_physics.lineart.crease_threshold = 0.0
_vg = ob_box_cluster02_physics.vertex_groups.new(name='static_prop')
_vg.add([0, 1, 2, 3, 4, 5, 6, 7, 8, 9, 10, 11, 12, 13, 14, 15, 16, 17, 18, 19, 20, 21, 22, 23], 1.0, 'REPLACE')
_m = ob_box_cluster02_physics.modifiers.new('Armature', 'ARMATURE')
_m.object = ob_box_cluster02_qc_skeleton

# ---- collection membership
scene.collection.objects.link(ob_box_cluster02_qc_skeleton)
scene.collection.objects.link(ob_box_cluster02_reference)
scene.collection.objects.link(ob_box_cluster02_physics)
col_box_cluster02.objects.link(ob_box_cluster02_qc_skeleton)
col_box_cluster02.objects.link(ob_box_cluster02_reference)
col_box_cluster02.objects.link(ob_box_cluster02_physics)

# ---- scene / render settings (as saved in the file)
scene.frame_start = 1; scene.frame_end = 250; scene.frame_set(0)
scene.render.engine = 'BLENDER_EEVEE_NEXT'
scene.cycles.use_denoising = False
scene.cycles.samples = 128
scene.cycles.sampling_pattern = 'TABULATED_SOBOL'
scene.cycles.use_adaptive_sampling = False
scene.cycles.use_light_tree = False
scene.view_settings.view_transform = 'Filmic'
bpy.context.view_layer.update()

# ---- added for rendering (the .blend has no active camera and no usable light): camera, sun + grey world if the file has none
cam_auto = bpy.data.cameras.new('AutoCamera')
cam_auto.lens = 50.0
cam_auto.sensor_width = 36.0
cam_auto.clip_end = 1000.0
ob_auto_camera = bpy.data.objects.new('AutoCamera', cam_auto)
scene.collection.objects.link(ob_auto_camera)
ob_auto_camera.location = (59.8068, -68.0201, 59.7493)
ob_auto_camera.rotation_euler = (1.09748, -7.21219e-08, 0.694738)
scene.camera = ob_auto_camera
light_auto_sun = bpy.data.lights.new('AutoSun', 'SUN')
light_auto_sun.energy = 3.0
light_auto_sun.angle = 0.0523599
ob_auto_sun = bpy.data.objects.new('AutoSun', light_auto_sun)
scene.collection.objects.link(ob_auto_sun)
ob_auto_sun.rotation_euler = (0.872665, 0.174533, 0.523599)
if scene.world is None:
    world_auto = bpy.data.worlds.new('AutoWorld')
    world_auto.color = (0.3, 0.3, 0.3)
    scene.world = world_auto
bpy.context.view_layer.update()
